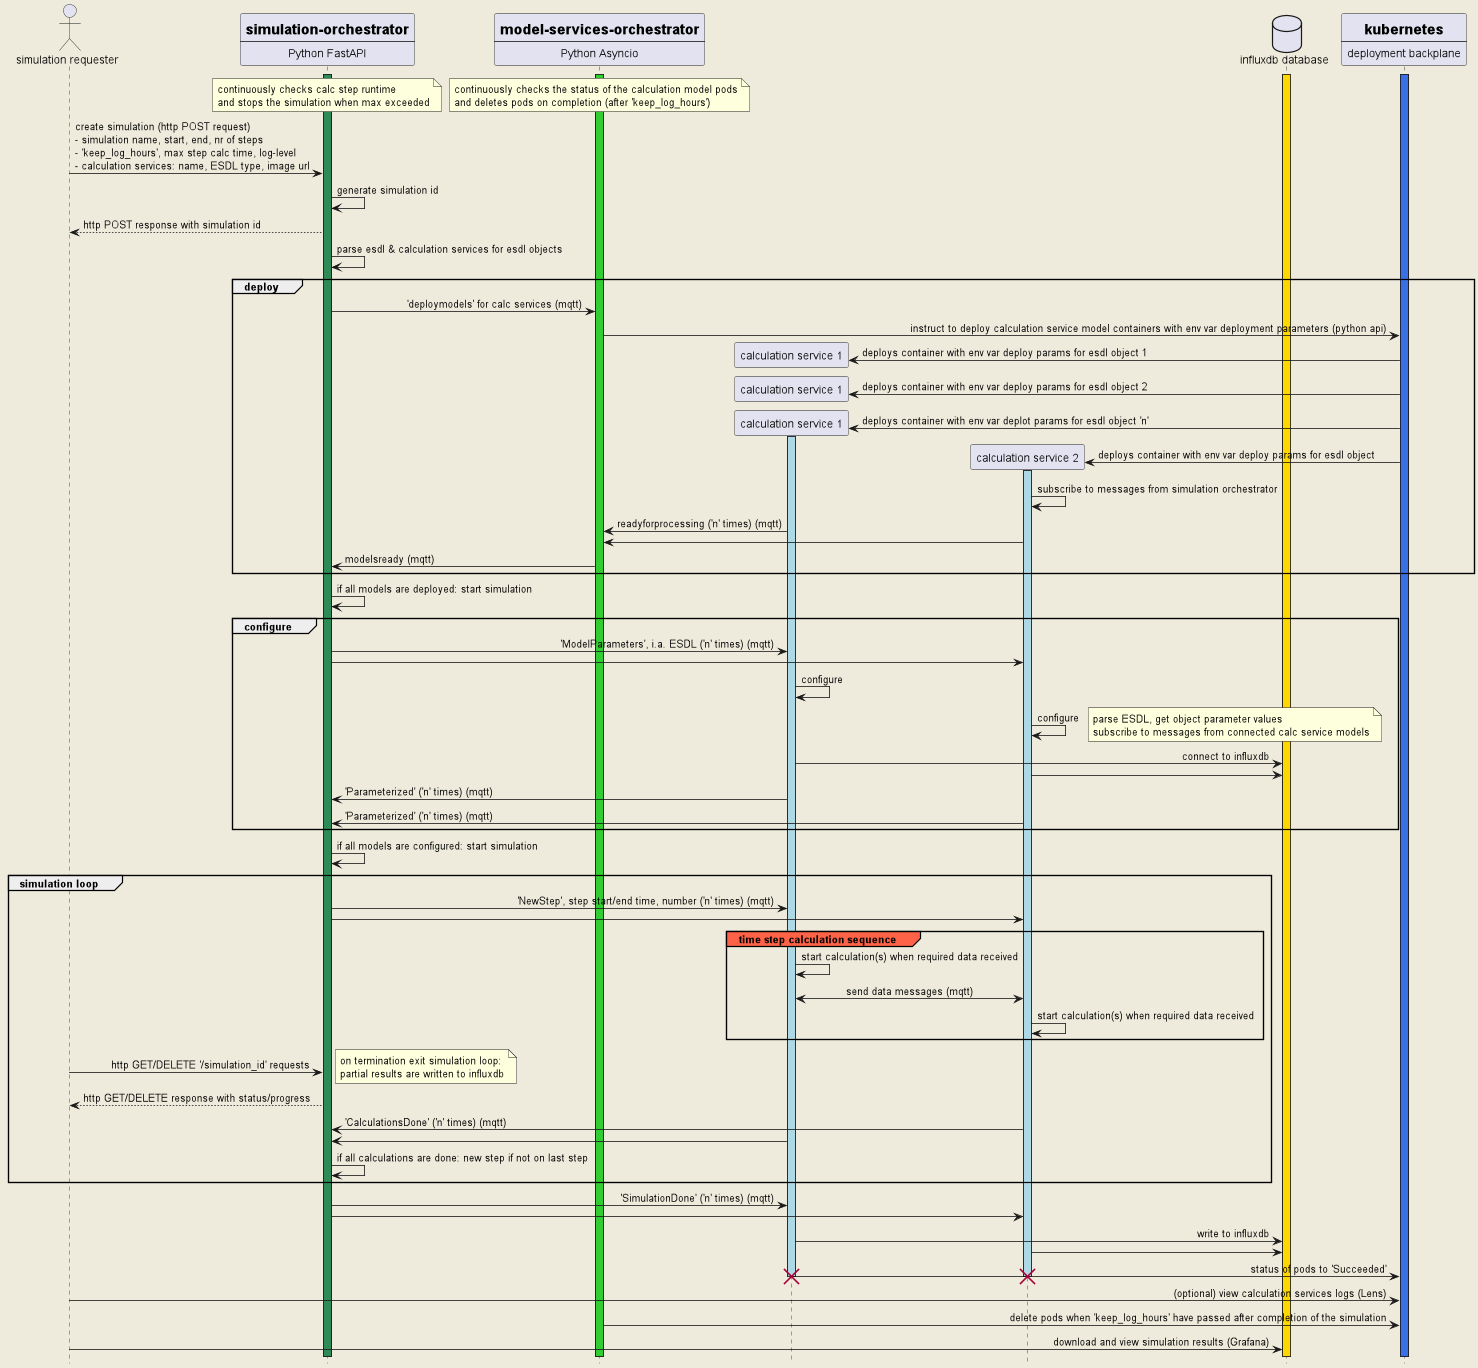

The diagram above was rendered by PlantUML. Its source (embedded in the PNG):
@startuml
skinparam sequencemessagealign reversedirection

skinparam backgroundColor #EEEBDC
'skinparam handwritten true

actor "simulation requester" as sim_req
participant so [
    = simulation-orchestrator
    ----
    Python FastAPI
]
participant mso [
    = model-services-orchestrator
    ----
    Python Asyncio
]
participant "calculation service 1" as model_1
participant "calculation service 2" as model_2

database "influxdb database" as influxdb
participant deploy_plane [
    = kubernetes
    ----
    deployment backplane
]

activate mso #limegreen
activate so #seagreen
activate influxdb #gold
activate deploy_plane #3970e4

note over so
    continuously checks calc step runtime
    and stops the simulation when max exceeded
end note
/ note over mso
    continuously checks the status of the calculation model pods
    and deletes pods on completion (after 'keep_log_hours')
end note

sim_req -> so : create simulation (http POST request) \n- simulation name, start, end, nr of steps \n- 'keep_log_hours', max step calc time, log-level \n- calculation services: name, ESDL type, image url

so -> so : generate simulation id
so --> sim_req : http POST response with simulation id
so -> so : parse esdl & calculation services for esdl objects

group deploy
so -> mso : 'deploymodels' for calc services (mqtt)

mso -> deploy_plane : instruct to deploy calculation service model containers with env var deployment parameters (python api)

create model_1
deploy_plane -> model_1 : deploys container with env var deploy params for esdl object 1
create model_1
deploy_plane -> model_1 : deploys container with env var deploy params for esdl object 2
create model_1
deploy_plane -> model_1 : deploys container with env var deplot params for esdl object 'n'
activate model_1 #lightblue
create model_2
deploy_plane -> model_2 : deploys container with env var deploy params for esdl object
activate model_2 #lightblue

model_2 -> model_2 : subscribe to messages from simulation orchestrator
model_1 -> mso : readyforprocessing ('n' times) (mqtt)
model_2 -> mso

mso -> so : modelsready (mqtt)
end

so -> so : if all models are deployed: start simulation

group configure
so -> model_1 : 'ModelParameters', i.a. ESDL ('n' times) (mqtt)
so -> model_2 :

model_1 -> model_1 : configure
model_2 -> model_2 : configure
    note right
        parse ESDL, get object parameter values
        subscribe to messages from connected calc service models
    end note

model_1 -> influxdb : connect to influxdb
model_2 -> influxdb

model_1 -> so : 'Parameterized' ('n' times) (mqtt)
model_2 -> so : 'Parameterized' ('n' times) (mqtt)

end

so -> so : if all models are configured: start simulation

group simulation loop
so -> model_1 : 'NewStep', step start/end time, number ('n' times) (mqtt)
so -> model_2 :

group#tomato time step calculation sequence
model_1 -> model_1 : start calculation(s) when required data received
model_1 <-> model_2 : send data messages (mqtt)
model_2 -> model_2 : start calculation(s) when required data received
end

sim_req -> so: http GET/DELETE '/simulation_id' requests
    note right
       on termination exit simulation loop:
       partial results are written to influxdb
    end note
so --> sim_req: http GET/DELETE response with status/progress

model_2 -> so : 'CalculationsDone' ('n' times) (mqtt)
model_1 -> so : 

so -> so : if all calculations are done: new step if not on last step
end

so -> model_1 : 'SimulationDone' ('n' times) (mqtt)
so -> model_2 :
model_1 -> influxdb : write to influxdb
model_2 -> influxdb :
model_1 -> deploy_plane : status of pods to 'Succeeded'
deactivate model_1
destroy model_1
deactivate model_2
destroy model_2

sim_req -> deploy_plane : (optional) view calculation services logs (Lens)
mso -> deploy_plane : delete pods when 'keep_log_hours' have passed after completion of the simulation

sim_req -> influxdb : download and view simulation results (Grafana)

hide footbox
@enduml